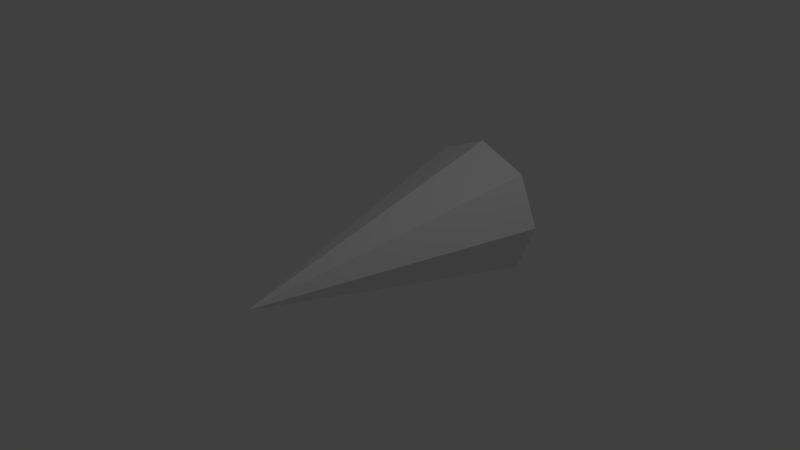 # Source: cone.blend  (saved by Blender 2.69.0; exported with 4.5.12 LTS)
import bpy
from mathutils import Matrix  # noqa: F401  (used for matrix-valued properties, if any)

bpy.ops.wm.read_factory_settings(use_empty=True)
scene = bpy.context.scene
scene.name = 'Scene'

# ---- collections
col_collection_1 = bpy.data.collections.new('Collection 1'); scene.collection.children.link(col_collection_1)

# ---- world
world_world = bpy.data.worlds.new('World'); scene.world = world_world
world_world.color = (0.05088, 0.05088, 0.05088)
world_world.use_sun_shadow = False
world_world.sun_shadow_jitter_overblur = 0.0
world_world.cycles.sampling_method = 'MANUAL'
world_world.cycles.sample_map_resolution = 256

# ---- cameras
cam_camera = bpy.data.cameras.new('Camera')
cam_camera.clip_end = 100.0
cam_camera.lens = 35.0
cam_camera.sensor_width = 32.0
cam_camera.sensor_height = 18.0
cam_camera.ortho_scale = 7.314
cam_camera.dof.focus_distance = 0.0
cam_camera.dof.aperture_fstop = 128.0

# ---- lights
light_lamp = bpy.data.lights.new('Lamp', 'POINT')
light_lamp.transmission_factor = 0.0
light_lamp.cutoff_distance = 30.0
light_lamp.energy = 100.0
light_lamp.shadow_buffer_clip_start = 1.001
light_lamp.shadow_soft_size = 0.1
light_lamp.shadow_maximum_resolution = 0.006
light_lamp.use_absolute_resolution = True
light_lamp.cycles.use_multiple_importance_sampling = False

# ---- meshes
me_cone = bpy.data.meshes.new('Cone')
me_cone.from_pydata([(2.561e-08, 2.048, -0.9974), (-0.7071, 2.048, -0.7045), (-1.0, 2.048, 0.002642), (-0.7071, 2.048, 0.7097), (1.13e-07, 2.048, 1.003), (-3.241e-07, -1.952, 0.002642), (0.7071, 2.048, 0.7097), (1.0, 2.048, 0.002642), (0.7071, 2.048, -0.7045)], [], [(7, 5, 8), (0, 5, 1), (6, 5, 7), (4, 5, 6), (3, 5, 4), (2, 5, 3), (8, 5, 0), (1, 5, 2), (0, 1, 2, 3, 4, 6, 7, 8)])
me_cone.use_remesh_preserve_volume = False
me_cone.use_remesh_preserve_attributes = False
me_cone.use_mirror_vertex_groups = False
me_cone.update()

# ---- objects
ob_cone = bpy.data.objects.new('Cone', me_cone)
ob_lamp = bpy.data.objects.new('Lamp', light_lamp)
ob_camera = bpy.data.objects.new('Camera', cam_camera)

# ---- transforms, parenting, visibility, modifiers, constraints
ob_cone.location = (0.0, 0.0, 0.0)
ob_cone.lineart.crease_threshold = 0.0
ob_lamp.location = (4.076, 1.005, 5.904)
ob_lamp.rotation_euler = (0.6503, 0.05522, 1.866)
ob_lamp.lock_rotations_4d = False
ob_lamp.empty_display_type = 'ARROWS'
ob_lamp.color = (0.0, 0.0, 0.0, 0.0)
ob_lamp.lineart.crease_threshold = 0.0
ob_camera.location = (7.481, -6.508, 5.344)
ob_camera.rotation_euler = (1.109, 0.01082, 0.8149)
ob_camera.lock_rotations_4d = False
ob_camera.empty_display_type = 'ARROWS'
ob_camera.color = (0.0, 0.0, 0.0, 0.0)
ob_camera.display_type = 'WIRE'
ob_camera.lineart.crease_threshold = 0.0

# ---- collection membership
col_collection_1.objects.link(ob_cone)
col_collection_1.objects.link(ob_lamp)
col_collection_1.objects.link(ob_camera)

# ---- scene / render settings (as saved in the file)
scene.camera = ob_camera
scene.frame_start = 1; scene.frame_end = 250; scene.frame_set(1)
scene.render.engine = 'BLENDER_EEVEE_NEXT'
scene.render.image_settings.compression = 90
scene.render.resolution_percentage = 50
scene.render.dither_intensity = 0.0
scene.cycles.use_denoising = False
scene.cycles.samples = 10
scene.cycles.sampling_pattern = 'TABULATED_SOBOL'
scene.cycles.light_sampling_threshold = 0.0
scene.cycles.use_adaptive_sampling = False
scene.cycles.use_light_tree = False
scene.cycles.blur_glossy = 0.0
scene.cycles.volume_bounces = 1
scene.cycles.pixel_filter_type = 'GAUSSIAN'
scene.cycles.sample_clamp_indirect = 0.0
scene.view_settings.view_transform = 'Standard'
bpy.context.view_layer.update()
